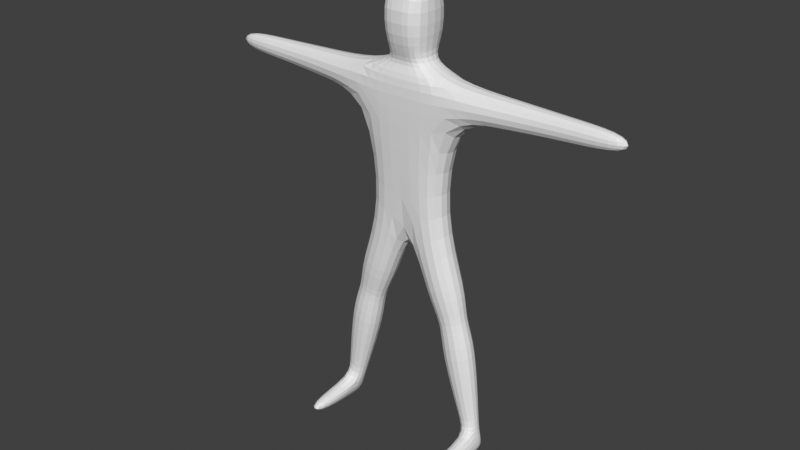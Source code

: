 # Source: skeleton.blend  (saved by Blender 3.0.42; exported with 4.5.12 LTS)
import bpy
from mathutils import Matrix  # noqa: F401  (used for matrix-valued properties, if any)

bpy.ops.wm.read_factory_settings(use_empty=True)
scene = bpy.context.scene
scene.name = 'Scene'

# ---- collections
col_collection = bpy.data.collections.new('Collection'); scene.collection.children.link(col_collection)

# ---- world
world_world = bpy.data.worlds.new('World'); scene.world = world_world
world_world.use_nodes = True; world_world.node_tree.nodes.clear()
_N = world_world.node_tree.nodes; _L = world_world.node_tree.links
n0 = _N.new('ShaderNodeOutputWorld'); n0.name = 'World Output'; n0.location = (300, 300)
n1 = _N.new('ShaderNodeBackground'); n1.name = 'Background'; n1.location = (10, 300)
n1.inputs[0].default_value = (0.05088, 0.05088, 0.05088, 1.0)
_L.new(n1.outputs[0], n0.inputs[0])
n0.is_active_output = True
world_world.color = (0.05088, 0.05088, 0.05088)
world_world.use_sun_shadow = False
world_world.sun_shadow_jitter_overblur = 0.0

# ---- meshes
me_cube_001 = bpy.data.meshes.new('Cube.001')
me_cube_001.from_pydata([(0.0, 0.5104, 4.466), (0.0, -0.5104, 4.466), (0.7034, -0.3264, 0.01122), (1.0, -0.4459, 2.011), (0.7034, 0.3264, 0.01122), (1.0, 0.3264, 2.011), (0.0, 0.3264, -0.3301), (0.0, 0.3264, 2.011), (0.0, -0.3264, -0.3301), (0.0, -0.4459, 2.011), (0.4876, -0.5104, 4.466), (0.4876, 0.5104, 4.466), (0.4876, 0.5104, 3.345), (0.4876, -0.5104, 3.345), (0.0, -0.5104, 3.345), (0.0, 0.5104, 3.345), (0.0, -0.2725, 2.938), (0.3118, -0.2725, 2.938), (1.703, -0.1515, -4.461), (1.703, 0.1515, -4.461), (1.355, -0.1515, -4.557), (1.355, 0.1515, -4.557), (0.3118, 0.2725, 2.938), (0.0, 0.2725, 2.938), (0.0, 0.3264, 2.752), (1.0, 0.3264, 2.752), (1.0, -0.4459, 2.752), (0.0, -0.4459, 2.752), (4.428, 0.153, 2.253), (4.428, -0.153, 2.253), (4.428, 0.153, 2.6), (4.428, -0.153, 2.6), (1.815, -0.1515, -4.868), (1.815, 0.1515, -4.868), (1.468, -0.1515, -4.964), (1.468, 0.1515, -4.964), (1.355, -1.362, -4.61), (1.703, -1.362, -4.547), (1.468, -1.362, -4.878), (1.815, -1.362, -4.815), (-0.7034, -0.3264, 0.01122), (-1.0, -0.4459, 2.011), (-0.7034, 0.3264, 0.01122), (-1.0, 0.3264, 2.011), (-0.4876, -0.5104, 4.466), (-0.4876, 0.5104, 4.466), (-0.4876, 0.5104, 3.345), (-0.4876, -0.5104, 3.345), (-0.3118, -0.2725, 2.938), (-1.703, -0.1515, -4.461), (-1.703, 0.1515, -4.461), (-1.355, -0.1515, -4.557), (-1.355, 0.1515, -4.557), (-0.3118, 0.2725, 2.938), (-1.0, 0.3264, 2.752), (-1.0, -0.4459, 2.752), (-4.428, 0.153, 2.253), (-4.428, -0.153, 2.253), (-4.428, 0.153, 2.6), (-4.428, -0.153, 2.6), (-1.815, -0.1515, -4.868), (-1.815, 0.1515, -4.868), (-1.468, -0.1515, -4.964), (-1.468, 0.1515, -4.964), (-1.355, -1.362, -4.61), (-1.703, -1.362, -4.547), (-1.468, -1.362, -4.878), (-1.815, -1.362, -4.815), (1.254, -0.3579, -1.446), (1.526, -0.3273, -2.565), (1.281, -0.2319, -2.043), (1.526, 0.3273, -2.565), (1.254, 0.3579, -1.446), (1.281, 0.2319, -2.043), (0.4483, -0.3585, -1.721), (0.7894, -0.3269, -2.816), (0.7591, -0.2319, -2.221), (0.7894, 0.3269, -2.816), (0.4483, 0.3585, -1.721), (0.7591, 0.2319, -2.221), (-1.526, -0.3273, -2.565), (-1.254, -0.3579, -1.446), (-1.281, -0.2319, -2.043), (-1.254, 0.3579, -1.446), (-1.526, 0.3273, -2.565), (-1.281, 0.2319, -2.043), (-0.7894, -0.3269, -2.816), (-0.4483, -0.3585, -1.721), (-0.7591, -0.2319, -2.221), (-0.4483, 0.3585, -1.721), (-0.7894, 0.3269, -2.816), (-0.7591, 0.2319, -2.221), (-1.668, 0.1863, -4.087), (-1.668, -0.1863, -4.087), (-1.244, -0.1862, -4.213), (-1.244, 0.1862, -4.213), (1.674, 0.1798, -4.156), (1.674, -0.1798, -4.156), (1.264, -0.1798, -4.277), (1.264, 0.1798, -4.277), (2.032, 0.2657, 2.094), (3.312, 0.2008, 2.185), (2.672, 0.2332, 2.139), (3.312, -0.2008, 2.185), (2.032, -0.3114, 2.094), (2.672, -0.2445, 2.142), (2.032, 0.2657, 2.697), (3.312, 0.2008, 2.64), (2.672, 0.2332, 2.668), (2.032, -0.3114, 2.697), (3.312, -0.2008, 2.64), (2.672, -0.2445, 2.666), (-3.312, 0.2008, 2.185), (-2.032, 0.2657, 2.094), (-2.672, 0.2332, 2.139), (-2.032, -0.3114, 2.094), (-3.312, -0.2008, 2.185), (-2.672, -0.2445, 2.142), (-3.312, 0.2008, 2.64), (-2.032, 0.2657, 2.697), (-2.672, 0.2332, 2.668), (-3.312, -0.2008, 2.64), (-2.032, -0.3114, 2.697), (-2.672, -0.2445, 2.666)], [], [(6, 7, 5, 4), (4, 5, 3, 2), (98, 99, 21, 20), (9, 3, 26, 27), (25, 26, 109, 106), (2, 3, 9, 8), (26, 25, 22, 17), (11, 0, 1, 10), (6, 4, 72, 78), (99, 96, 19, 21), (92, 50, 49, 93), (97, 98, 20, 18), (25, 24, 23, 22), (17, 22, 12, 13), (13, 12, 11, 10), (22, 23, 15, 12), (21, 19, 33, 35), (4, 2, 68, 72), (8, 6, 78, 74), (2, 8, 74, 68), (27, 26, 17, 16), (16, 17, 13, 14), (14, 13, 10, 1), (12, 15, 0, 11), (5, 7, 24, 25), (116, 57, 56, 112), (110, 103, 29, 31), (107, 110, 31, 30), (101, 107, 30, 28), (29, 28, 30, 31), (3, 5, 100, 104), (26, 3, 104, 109), (5, 25, 106, 100), (35, 33, 32, 34), (19, 18, 32, 33), (20, 21, 35, 34), (20, 34, 38, 36), (37, 36, 38, 39), (34, 32, 39, 38), (32, 18, 37, 39), (18, 20, 36, 37), (6, 42, 43, 7), (42, 40, 41, 43), (94, 51, 52, 95), (9, 27, 55, 41), (54, 119, 122, 55), (40, 8, 9, 41), (55, 48, 53, 54), (45, 44, 1, 0), (6, 89, 83, 42), (42, 83, 81, 40), (93, 49, 51, 94), (54, 53, 23, 24), (48, 47, 46, 53), (47, 44, 45, 46), (53, 46, 15, 23), (52, 63, 61, 50), (40, 81, 87, 8), (8, 87, 89, 6), (95, 52, 50, 92), (27, 16, 48, 55), (16, 14, 47, 48), (14, 1, 44, 47), (46, 45, 0, 15), (43, 54, 24, 7), (41, 115, 113, 43), (118, 58, 59, 121), (112, 56, 58, 118), (57, 59, 58, 56), (43, 113, 119, 54), (55, 122, 115, 41), (121, 59, 57, 116), (63, 62, 60, 61), (50, 61, 60, 49), (51, 62, 63, 52), (51, 64, 66, 62), (65, 67, 66, 64), (62, 66, 67, 60), (60, 67, 65, 49), (49, 65, 64, 51), (69, 71, 73, 70), (70, 73, 72, 68), (75, 69, 70, 76), (76, 70, 68, 74), (71, 77, 79, 73), (73, 79, 78, 72), (77, 75, 76, 79), (79, 76, 74, 78), (81, 83, 85, 82), (82, 85, 84, 80), (87, 81, 82, 88), (88, 82, 80, 86), (83, 89, 91, 85), (85, 91, 90, 84), (89, 87, 88, 91), (91, 88, 86, 90), (96, 97, 18, 19), (90, 95, 92, 84), (80, 93, 94, 86), (86, 94, 95, 90), (84, 92, 93, 80), (71, 69, 97, 96), (69, 75, 98, 97), (77, 71, 96, 99), (75, 77, 99, 98), (101, 103, 105, 102), (102, 105, 104, 100), (100, 106, 108, 102), (102, 108, 107, 101), (106, 109, 111, 108), (108, 111, 110, 107), (109, 104, 105, 111), (111, 105, 103, 110), (113, 115, 117, 114), (114, 117, 116, 112), (112, 118, 120, 114), (114, 120, 119, 113), (118, 121, 123, 120), (120, 123, 122, 119), (121, 116, 117, 123), (123, 117, 115, 122), (103, 101, 28, 29)])
_uv = me_cube_001.uv_layers.new(name='UVMap')
_uv.uv.foreach_set('vector', [0.375, 0.375, 0.625, 0.375, 0.625, 0.5, 0.375, 0.5, 0.375, 0.5, 0.625, 0.5, 0.625, 0.75, 0.375, 0.75, 0.25, 0.75, 0.25, 0.5, 0.25, 0.5, 0.25, 0.75, 0.625, 0.875, 0.625, 0.75, 0.625, 0.75, 0.625, 0.875, 0.625, 0.5, 0.625, 0.75, 0.625, 0.75, 0.625, 0.5, 0.375, 0.75, 0.625, 0.75, 0.625, 0.875, 0.375, 0.875, 0.625, 0.75, 0.625, 0.5, 0.625, 0.5, 0.625, 0.75, 0.625, 0.5, 0.75, 0.5, 0.75, 0.75, 0.625, 0.75, 0.375, 0.375, 0.375, 0.5, 0.375, 0.5, 0.375, 0.375, 0.375, 0.375, 0.375, 0.5, 0.375, 0.5, 0.375, 0.375, 0.375, 0.5, 0.375, 0.5, 0.375, 0.75, 0.375, 0.75, 0.375, 0.75, 0.375, 0.875, 0.375, 0.875, 0.375, 0.75, 0.625, 0.5, 0.625, 0.375, 0.625, 0.375, 0.625, 0.5, 0.625, 0.75, 0.625, 0.5, 0.625, 0.5, 0.625, 0.75, 0.625, 0.75, 0.625, 0.5, 0.625, 0.5, 0.625, 0.75, 0.625, 0.5, 0.625, 0.375, 0.625, 0.375, 0.625, 0.5, 0.375, 0.375, 0.375, 0.5, 0.375, 0.5, 0.375, 0.375, 0.375, 0.5, 0.375, 0.75, 0.375, 0.75, 0.375, 0.5, 0.25, 0.75, 0.25, 0.5, 0.25, 0.5, 0.25, 0.75, 0.375, 0.75, 0.375, 0.875, 0.375, 0.875, 0.375, 0.75, 0.625, 0.875, 0.625, 0.75, 0.625, 0.75, 0.625, 0.875, 0.625, 0.875, 0.625, 0.75, 0.625, 0.75, 0.625, 0.875, 0.625, 0.875, 0.625, 0.75, 0.625, 0.75, 0.625, 0.875, 0.625, 0.5, 0.625, 0.375, 0.625, 0.375, 0.625, 0.5, 0.625, 0.5, 0.625, 0.375, 0.625, 0.375, 0.625, 0.5, 0.625, 0.75, 0.625, 0.75, 0.625, 0.5, 0.625, 0.5, 0.625, 0.75, 0.625, 0.75, 0.625, 0.75, 0.625, 0.75, 0.625, 0.5, 0.625, 0.75, 0.625, 0.75, 0.625, 0.5, 0.625, 0.5, 0.625, 0.5, 0.625, 0.5, 0.625, 0.5, 0.625, 0.75, 0.625, 0.5, 0.625, 0.5, 0.625, 0.75, 0.625, 0.75, 0.625, 0.5, 0.625, 0.5, 0.625, 0.75, 0.625, 0.75, 0.625, 0.75, 0.625, 0.75, 0.625, 0.75, 0.625, 0.5, 0.625, 0.5, 0.625, 0.5, 0.625, 0.5, 0.25, 0.5, 0.375, 0.5, 0.375, 0.75, 0.25, 0.75, 0.375, 0.5, 0.375, 0.75, 0.375, 0.75, 0.375, 0.5, 0.25, 0.75, 0.25, 0.5, 0.25, 0.5, 0.25, 0.75, 0.25, 0.75, 0.25, 0.75, 0.25, 0.75, 0.25, 0.75, 0.375, 0.75, 0.375, 0.875, 0.375, 0.875, 0.375, 0.75, 0.25, 0.75, 0.375, 0.75, 0.375, 0.75, 0.25, 0.75, 0.375, 0.75, 0.375, 0.75, 0.375, 0.75, 0.375, 0.75, 0.375, 0.75, 0.375, 0.875, 0.375, 0.875, 0.375, 0.75, 0.375, 0.375, 0.375, 0.5, 0.625, 0.5, 0.625, 0.375, 0.375, 0.5, 0.375, 0.75, 0.625, 0.75, 0.625, 0.5, 0.25, 0.75, 0.25, 0.75, 0.25, 0.5, 0.25, 0.5, 0.625, 0.875, 0.625, 0.875, 0.625, 0.75, 0.625, 0.75, 0.625, 0.5, 0.625, 0.5, 0.625, 0.75, 0.625, 0.75, 0.375, 0.75, 0.375, 0.875, 0.625, 0.875, 0.625, 0.75, 0.625, 0.75, 0.625, 0.75, 0.625, 0.5, 0.625, 0.5, 0.625, 0.5, 0.625, 0.75, 0.75, 0.75, 0.75, 0.5, 0.375, 0.375, 0.375, 0.375, 0.375, 0.5, 0.375, 0.5, 0.375, 0.5, 0.375, 0.5, 0.375, 0.75, 0.375, 0.75, 0.375, 0.75, 0.375, 0.75, 0.375, 0.875, 0.375, 0.875, 0.625, 0.5, 0.625, 0.5, 0.625, 0.375, 0.625, 0.375, 0.625, 0.75, 0.625, 0.75, 0.625, 0.5, 0.625, 0.5, 0.625, 0.75, 0.625, 0.75, 0.625, 0.5, 0.625, 0.5, 0.625, 0.5, 0.625, 0.5, 0.625, 0.375, 0.625, 0.375, 0.375, 0.375, 0.375, 0.375, 0.375, 0.5, 0.375, 0.5, 0.375, 0.75, 0.375, 0.75, 0.375, 0.875, 0.375, 0.875, 0.25, 0.75, 0.25, 0.75, 0.25, 0.5, 0.25, 0.5, 0.375, 0.375, 0.375, 0.375, 0.375, 0.5, 0.375, 0.5, 0.625, 0.875, 0.625, 0.875, 0.625, 0.75, 0.625, 0.75, 0.625, 0.875, 0.625, 0.875, 0.625, 0.75, 0.625, 0.75, 0.625, 0.875, 0.625, 0.875, 0.625, 0.75, 0.625, 0.75, 0.625, 0.5, 0.625, 0.5, 0.625, 0.375, 0.625, 0.375, 0.625, 0.5, 0.625, 0.5, 0.625, 0.375, 0.625, 0.375, 0.625, 0.75, 0.625, 0.75, 0.625, 0.5, 0.625, 0.5, 0.625, 0.5, 0.625, 0.5, 0.625, 0.75, 0.625, 0.75, 0.625, 0.5, 0.625, 0.5, 0.625, 0.5, 0.625, 0.5, 0.625, 0.75, 0.625, 0.75, 0.625, 0.5, 0.625, 0.5, 0.625, 0.5, 0.625, 0.5, 0.625, 0.5, 0.625, 0.5, 0.625, 0.75, 0.625, 0.75, 0.625, 0.75, 0.625, 0.75, 0.625, 0.75, 0.625, 0.75, 0.625, 0.75, 0.625, 0.75, 0.25, 0.5, 0.25, 0.75, 0.375, 0.75, 0.375, 0.5, 0.375, 0.5, 0.375, 0.5, 0.375, 0.75, 0.375, 0.75, 0.25, 0.75, 0.25, 0.75, 0.25, 0.5, 0.25, 0.5, 0.25, 0.75, 0.25, 0.75, 0.25, 0.75, 0.25, 0.75, 0.375, 0.75, 0.375, 0.75, 0.375, 0.875, 0.375, 0.875, 0.25, 0.75, 0.25, 0.75, 0.375, 0.75, 0.375, 0.75, 0.375, 0.75, 0.375, 0.75, 0.375, 0.75, 0.375, 0.75, 0.375, 0.75, 0.375, 0.75, 0.375, 0.875, 0.375, 0.875, 0.375, 0.75, 0.375, 0.5, 0.375, 0.4985, 0.375, 0.7515, 0.375, 0.7515, 0.375, 0.4985, 0.375, 0.5, 0.375, 0.75, 0.375, 0.875, 0.375, 0.75, 0.375, 0.7515, 0.375, 0.875, 0.375, 0.875, 0.375, 0.7515, 0.375, 0.75, 0.375, 0.875, 0.375, 0.5, 0.375, 0.375, 0.375, 0.375, 0.375, 0.4985, 0.375, 0.4985, 0.375, 0.375, 0.375, 0.375, 0.375, 0.5, 0.25, 0.5, 0.25, 0.75, 0.25, 0.7474, 0.25, 0.5026, 0.25, 0.5026, 0.25, 0.7474, 0.25, 0.75, 0.25, 0.5, 0.375, 0.75, 0.375, 0.5, 0.375, 0.4985, 0.375, 0.7515, 0.375, 0.7515, 0.375, 0.4985, 0.375, 0.5, 0.375, 0.75, 0.375, 0.875, 0.375, 0.75, 0.375, 0.7515, 0.375, 0.875, 0.375, 0.875, 0.375, 0.7515, 0.375, 0.75, 0.375, 0.875, 0.375, 0.5, 0.375, 0.375, 0.375, 0.375, 0.375, 0.4985, 0.375, 0.4985, 0.375, 0.375, 0.375, 0.375, 0.375, 0.5, 0.25, 0.5, 0.25, 0.75, 0.25, 0.7474, 0.25, 0.5026, 0.25, 0.5026, 0.25, 0.7474, 0.25, 0.75, 0.25, 0.5, 0.375, 0.5, 0.375, 0.75, 0.375, 0.75, 0.375, 0.5, 0.375, 0.375, 0.375, 0.375, 0.375, 0.5, 0.375, 0.5, 0.375, 0.75, 0.375, 0.75, 0.375, 0.875, 0.375, 0.875, 0.25, 0.75, 0.25, 0.75, 0.25, 0.5, 0.25, 0.5, 0.375, 0.5, 0.375, 0.5, 0.375, 0.75, 0.375, 0.75, 0.375, 0.5, 0.375, 0.75, 0.375, 0.75, 0.375, 0.5, 0.375, 0.75, 0.375, 0.875, 0.375, 0.875, 0.375, 0.75, 0.375, 0.375, 0.375, 0.5, 0.375, 0.5, 0.375, 0.375, 0.25, 0.75, 0.25, 0.5, 0.25, 0.5, 0.25, 0.75, 0.625, 0.5, 0.625, 0.75, 0.625, 0.75, 0.625, 0.5, 0.625, 0.5, 0.625, 0.75, 0.625, 0.75, 0.625, 0.5, 0.625, 0.5, 0.625, 0.5, 0.625, 0.5, 0.625, 0.5, 0.625, 0.5, 0.625, 0.5, 0.625, 0.5, 0.625, 0.5, 0.625, 0.5, 0.625, 0.75, 0.625, 0.75, 0.625, 0.5, 0.625, 0.5, 0.625, 0.75, 0.625, 0.75, 0.625, 0.5, 0.625, 0.75, 0.625, 0.75, 0.625, 0.75, 0.625, 0.75, 0.625, 0.75, 0.625, 0.75, 0.625, 0.75, 0.625, 0.75, 0.625, 0.5, 0.625, 0.75, 0.625, 0.75, 0.625, 0.5, 0.625, 0.5, 0.625, 0.75, 0.625, 0.75, 0.625, 0.5, 0.625, 0.5, 0.625, 0.5, 0.625, 0.5, 0.625, 0.5, 0.625, 0.5, 0.625, 0.5, 0.625, 0.5, 0.625, 0.5, 0.625, 0.5, 0.625, 0.75, 0.625, 0.75, 0.625, 0.5, 0.625, 0.5, 0.625, 0.75, 0.625, 0.75, 0.625, 0.5, 0.625, 0.75, 0.625, 0.75, 0.625, 0.75, 0.625, 0.75, 0.625, 0.75, 0.625, 0.75, 0.625, 0.75, 0.625, 0.75, 0.625, 0.75, 0.625, 0.5, 0.625, 0.5, 0.625, 0.75])
me_cube_001.use_remesh_fix_poles = True
me_cube_001.use_remesh_preserve_attributes = False
me_cube_001.update()
arm_armature_001 = bpy.data.armatures.new('Armature.001')  # bones are not reproduced

# ---- objects
ob_cube = bpy.data.objects.new('Cube', me_cube_001)
ob_armature = bpy.data.objects.new('Armature', arm_armature_001)

# ---- transforms, parenting, visibility, modifiers, constraints
ob_cube.parent = ob_armature
ob_cube.location = (0.0, 0.0, 0.0)
_vg = ob_cube.vertex_groups.new(name='Root')
_vg = ob_cube.vertex_groups.new(name='Back')
for _i, _w in zip([2, 3, 5, 7, 9, 24, 27, 40, 41, 43], [0.004388, 0.1182, 0.1305, 0.9279, 0.8904, 0.01877, 0.0596, 0.004389, 0.1182, 0.1305]): _vg.add([_i], _w, 'REPLACE')
_vg = ob_cube.vertex_groups.new(name='Shoulder_L')
for _i, _w in zip([2, 3, 4, 5, 9, 17, 22, 25, 26, 27, 104], [0.003178, 0.7864, 0.03901, 0.7736, 0.007837, 0.1123, 0.1553, 0.9166, 0.8954, 0.002915, 0.002249]): _vg.add([_i], _w, 'REPLACE')
_vg = ob_cube.vertex_groups.new(name='Arm_L')
for _i, _w in zip([3, 5, 26, 100, 102, 104, 105, 106, 108, 109, 111], [0.04821, 0.04612, 0.01331, 0.9478, 0.002415, 0.9424, 0.008137, 0.9583, 0.003169, 0.9456, 0.008049]): _vg.add([_i], _w, 'REPLACE')
_vg = ob_cube.vertex_groups.new(name='Forearm_L')
for _i, _w in zip([28, 29, 30, 31, 100, 101, 102, 103, 104, 105, 107, 108, 109, 110, 111], [1.0, 1.0, 1.0, 1.0, 0.0003239, 0.9995, 0.9731, 0.9994, 0.00363, 0.97, 0.9994, 0.9728, 0.006161, 0.9994, 0.9702]): _vg.add([_i], _w, 'REPLACE')
_vg = ob_cube.vertex_groups.new(name='Neck')
for _i, _w in zip([9, 12, 13, 14, 15, 16, 17, 22, 23, 24, 25, 26, 27, 46, 47, 48, 53, 54, 55], [0.004331, 0.1112, 0.1179, 0.1122, 0.116, 0.8605, 0.7725, 0.7297, 0.9308, 0.914, 0.03955, 0.05655, 0.8669, 0.1112, 0.1179, 0.7725, 0.7297, 0.03955, 0.05655]): _vg.add([_i], _w, 'REPLACE')
_vg = ob_cube.vertex_groups.new(name='Head')
for _i, _w in zip([0, 1, 10, 11, 12, 13, 14, 15, 16, 17, 22, 23, 44, 45, 46, 47, 48, 53], [0.9898, 0.9881, 0.9811, 0.9815, 0.8691, 0.8649, 0.8785, 0.8814, 0.09771, 0.1011, 0.1094, 0.08632, 0.9811, 0.9815, 0.8691, 0.8649, 0.1011, 0.1094]): _vg.add([_i], _w, 'REPLACE')
_vg = ob_cube.vertex_groups.new(name='Hip_L')
for _i, _w in zip([2, 3, 4, 5, 6, 8, 40, 42], [0.8264, 0.005692, 0.8069, 0.02738, 0.4937, 0.4916, 0.08815, 0.1021]): _vg.add([_i], _w, 'REPLACE')
_vg = ob_cube.vertex_groups.new(name='Femur_L')
for _i, _w in zip([2, 4, 68, 69, 70, 71, 72, 73, 74, 76, 78, 79], [0.003312, 0.00541, 0.9745, 0.02751, 0.9607, 0.02861, 0.9758, 0.9603, 0.9796, 0.973, 0.9791, 0.9735]): _vg.add([_i], _w, 'REPLACE')
_vg = ob_cube.vertex_groups.new(name='Shine_L')
for _i, _w in zip([18, 19, 20, 21, 32, 33, 34, 35, 36, 37, 38, 39, 69, 70, 71, 73, 75, 76, 77, 79, 96, 97, 98, 99], [1.0, 1.0, 1.0, 1.0, 1.0, 1.0, 1.0, 1.0, 1.0, 1.0, 1.0, 1.0, 0.9612, 0.02631, 0.9607, 0.02713, 0.9777, 0.002912, 0.9779, 0.001981, 0.9995, 0.9994, 0.9998, 0.9998]): _vg.add([_i], _w, 'REPLACE')
_vg = ob_cube.vertex_groups.new(name='Shoulder_R')
for _i, _w in zip([9, 27, 40, 41, 42, 43, 48, 53, 54, 55, 115, 122], [0.007841, 0.002918, 0.003182, 0.7864, 0.03902, 0.7737, 0.1123, 0.1553, 0.9167, 0.8954, 0.004482, 0.001491]): _vg.add([_i], _w, 'REPLACE')
_vg = ob_cube.vertex_groups.new(name='Arm_R')
for _i, _w in zip([41, 43, 55, 113, 114, 115, 117, 119, 120, 122, 123], [0.04797, 0.04601, 0.0131, 0.9467, 0.002508, 0.9399, 0.007681, 0.9553, 0.002835, 0.9421, 0.008154]): _vg.add([_i], _w, 'REPLACE')
_vg = ob_cube.vertex_groups.new(name='Forearm_R')
for _i, _w in zip([56, 57, 58, 59, 112, 113, 114, 115, 116, 117, 118, 120, 121, 122, 123], [1.0, 1.0, 1.0, 0.9999, 0.9995, 0.001444, 0.973, 0.005985, 0.9994, 0.9702, 0.9994, 0.973, 0.9993, 0.009669, 0.9701]): _vg.add([_i], _w, 'REPLACE')
_vg = ob_cube.vertex_groups.new(name='Hip_R')
for _i, _w in zip([2, 4, 6, 8, 40, 41, 42, 43], [0.08815, 0.1021, 0.4937, 0.4916, 0.8264, 0.005696, 0.807, 0.02738]): _vg.add([_i], _w, 'REPLACE')
_vg = ob_cube.vertex_groups.new(name='Femur_R')
for _i, _w in zip([40, 42, 80, 81, 82, 83, 84, 85, 86, 87, 88, 89, 91], [0.003277, 0.005321, 0.03696, 0.974, 0.9595, 0.9739, 0.03284, 0.9598, 0.0001102, 0.9785, 0.9729, 0.9781, 0.9724]): _vg.add([_i], _w, 'REPLACE')
_vg = ob_cube.vertex_groups.new(name='Shine_R')
for _i, _w in zip([49, 50, 51, 52, 60, 61, 62, 63, 64, 65, 66, 67, 80, 82, 84, 85, 86, 88, 90, 91, 92, 93, 94, 95], [1.0, 1.0, 1.0, 1.0, 1.0, 1.0, 1.0, 1.0, 1.0, 1.0, 1.0, 1.0, 0.9565, 0.02871, 0.9585, 0.028, 0.9749, 0.002989, 0.9762, 0.003993, 0.9994, 0.9993, 0.9998, 0.9998]): _vg.add([_i], _w, 'REPLACE')
_m = ob_cube.modifiers.new('Subdivision', 'SUBSURF')
_m = ob_cube.modifiers.new('Armature', 'ARMATURE')
_m.object = ob_armature
ob_armature.location = (0.0, 0.0, 0.0)
ob_armature.show_in_front = True

# ---- collection membership
col_collection.objects.link(ob_cube)
col_collection.objects.link(ob_armature)

# ---- scene / render settings (as saved in the file)
scene.frame_start = 1; scene.frame_end = 250; scene.frame_set(1)
scene.render.engine = 'BLENDER_EEVEE_NEXT'
scene.cycles.sampling_pattern = 'TABULATED_SOBOL'
scene.cycles.use_light_tree = False
scene.view_settings.view_transform = 'Standard'
bpy.context.view_layer.update()

# ---- added for rendering (the .blend has no active camera and no usable light): camera, sun
cam_auto = bpy.data.cameras.new('AutoCamera')
cam_auto.lens = 50.0
cam_auto.sensor_width = 36.0
cam_auto.clip_end = 1000.0
ob_auto_camera = bpy.data.objects.new('AutoCamera', cam_auto)
scene.collection.objects.link(ob_auto_camera)
ob_auto_camera.location = (11.8843, -14.6513, 9.27202)
ob_auto_camera.rotation_euler = (1.09748, -7.21219e-08, 0.694738)
scene.camera = ob_auto_camera
light_auto_sun = bpy.data.lights.new('AutoSun', 'SUN')
light_auto_sun.energy = 3.0
light_auto_sun.angle = 0.0523599
ob_auto_sun = bpy.data.objects.new('AutoSun', light_auto_sun)
scene.collection.objects.link(ob_auto_sun)
ob_auto_sun.rotation_euler = (0.872665, 0.174533, 0.523599)
bpy.context.view_layer.update()
